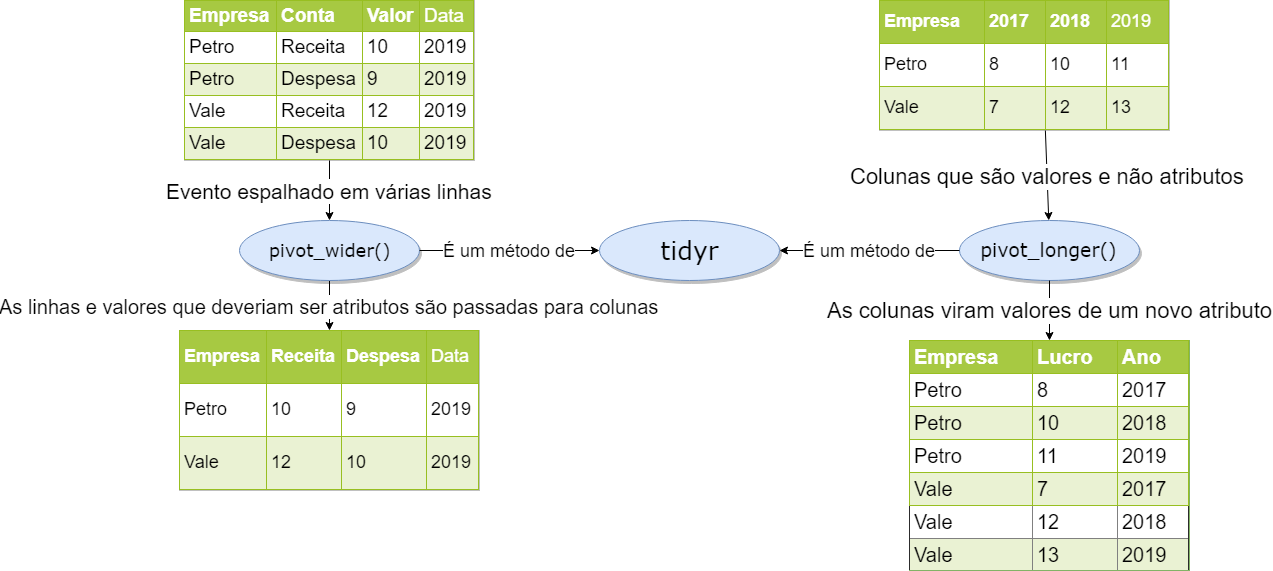

The diagram above was exported from draw.io. Its source (the exported page's mxGraphModel, read from the mxfile embedded in the PNG):
<mxGraphModel dx="431" dy="874" grid="1" gridSize="10" guides="1" tooltips="1" connect="1" arrows="1" fold="1" page="1" pageScale="1" pageWidth="1100" pageHeight="850" background="#ffffff" math="0" shadow="0">
  <root>
    <mxCell id="0" />
    <mxCell id="1" parent="0" />
    <mxCell id="X0pOMDFGtDwKqCdLH5uR-39" value="tidyr" style="ellipse;whiteSpace=wrap;html=1;rounded=0;shadow=1;comic=0;labelBackgroundColor=none;strokeWidth=1;fontFamily=Verdana;fontSize=25;align=center;fillColor=#dae8fc;strokeColor=#6c8ebf;" parent="1" vertex="1">
      <mxGeometry x="1810" y="320" width="180" height="60" as="geometry" />
    </mxCell>
    <mxCell id="0jnLv_CCEfOyA2k3YrRE-16" value="As linhas e valores que deveriam ser atributos são passadas para colunas" style="edgeStyle=orthogonalEdgeStyle;rounded=0;orthogonalLoop=1;jettySize=auto;html=1;fontSize=20;" edge="1" parent="1" source="0jnLv_CCEfOyA2k3YrRE-7" target="0jnLv_CCEfOyA2k3YrRE-12">
      <mxGeometry relative="1" as="geometry" />
    </mxCell>
    <mxCell id="0jnLv_CCEfOyA2k3YrRE-7" value="pivot_wider()" style="ellipse;whiteSpace=wrap;html=1;rounded=0;shadow=1;comic=0;labelBackgroundColor=none;strokeWidth=1;fontFamily=Verdana;fontSize=18;align=center;fillColor=#dae8fc;strokeColor=#6c8ebf;" vertex="1" parent="1">
      <mxGeometry x="1450" y="320" width="180" height="60" as="geometry" />
    </mxCell>
    <mxCell id="0jnLv_CCEfOyA2k3YrRE-8" value="pivot_longer()" style="ellipse;whiteSpace=wrap;html=1;rounded=0;shadow=1;comic=0;labelBackgroundColor=none;strokeWidth=1;fontFamily=Verdana;fontSize=19;align=center;fillColor=#dae8fc;strokeColor=#6c8ebf;" vertex="1" parent="1">
      <mxGeometry x="2170" y="320" width="180" height="60" as="geometry" />
    </mxCell>
    <mxCell id="0jnLv_CCEfOyA2k3YrRE-9" value="&lt;table border=&quot;1&quot; width=&quot;100%&quot; cellpadding=&quot;4&quot; style=&quot;width: 100%; height: 100%; border-collapse: collapse; font-size: 19px;&quot;&gt;&lt;tbody style=&quot;font-size: 19px;&quot;&gt;&lt;tr style=&quot;background-color: rgb(167, 201, 66); color: rgb(255, 255, 255); border: 1px solid rgb(152, 191, 33); font-size: 19px;&quot;&gt;&lt;th align=&quot;left&quot; style=&quot;font-size: 19px;&quot;&gt;Empresa&lt;/th&gt;&lt;th align=&quot;left&quot; style=&quot;font-size: 19px;&quot;&gt;Conta&lt;br style=&quot;font-size: 19px;&quot;&gt;&lt;/th&gt;&lt;th align=&quot;left&quot; style=&quot;font-size: 19px;&quot;&gt;Valor&lt;/th&gt;&lt;td style=&quot;font-size: 19px;&quot;&gt;Data&lt;/td&gt;&lt;/tr&gt;&lt;tr style=&quot;border: 1px solid rgb(152, 191, 33); font-size: 19px;&quot;&gt;&lt;td style=&quot;font-size: 19px;&quot;&gt;Petro&lt;/td&gt;&lt;td style=&quot;font-size: 19px;&quot;&gt;Receita&lt;/td&gt;&lt;td style=&quot;font-size: 19px;&quot;&gt;10&lt;/td&gt;&lt;td style=&quot;font-size: 19px;&quot;&gt;2019&lt;/td&gt;&lt;/tr&gt;&lt;tr style=&quot;background-color: rgb(234, 242, 211); border: 1px solid rgb(152, 191, 33); font-size: 19px;&quot;&gt;&lt;td style=&quot;font-size: 19px;&quot;&gt;Petro&lt;/td&gt;&lt;td style=&quot;font-size: 19px;&quot;&gt;Despesa&lt;/td&gt;&lt;td style=&quot;font-size: 19px;&quot;&gt;9&lt;/td&gt;&lt;td style=&quot;font-size: 19px;&quot;&gt;2019&lt;/td&gt;&lt;/tr&gt;&lt;tr style=&quot;border: 1px solid rgb(152, 191, 33); font-size: 19px;&quot;&gt;&lt;td style=&quot;font-size: 19px;&quot;&gt;Vale&lt;/td&gt;&lt;td style=&quot;font-size: 19px;&quot;&gt;Receita&lt;/td&gt;&lt;td style=&quot;font-size: 19px;&quot;&gt;12&lt;/td&gt;&lt;td style=&quot;font-size: 19px;&quot;&gt;2019&lt;/td&gt;&lt;/tr&gt;&lt;tr style=&quot;background-color: rgb(234, 242, 211); border: 1px solid rgb(152, 191, 33); font-size: 19px;&quot;&gt;&lt;td style=&quot;font-size: 19px;&quot;&gt;Vale&lt;/td&gt;&lt;td style=&quot;font-size: 19px;&quot;&gt;Despesa&lt;/td&gt;&lt;td style=&quot;font-size: 19px;&quot;&gt;10&lt;/td&gt;&lt;td style=&quot;font-size: 19px;&quot;&gt;2019&lt;/td&gt;&lt;/tr&gt;&lt;/tbody&gt;&lt;/table&gt;" style="text;html=1;strokeColor=#c0c0c0;fillColor=#ffffff;overflow=fill;rounded=0;fontSize=19;" vertex="1" parent="1">
      <mxGeometry x="1395" y="100" width="290" height="160" as="geometry" />
    </mxCell>
    <mxCell id="0jnLv_CCEfOyA2k3YrRE-12" value="&lt;table border=&quot;1&quot; width=&quot;100%&quot; cellpadding=&quot;4&quot; style=&quot;width: 100%; height: 100%; border-collapse: collapse; font-size: 18px;&quot;&gt;&lt;tbody style=&quot;font-size: 18px;&quot;&gt;&lt;tr style=&quot;background-color: rgb(167, 201, 66); color: rgb(255, 255, 255); border: 1px solid rgb(152, 191, 33); font-size: 18px;&quot;&gt;&lt;th align=&quot;left&quot; style=&quot;font-size: 18px;&quot;&gt;Empresa&lt;/th&gt;&lt;th align=&quot;left&quot; style=&quot;font-size: 18px;&quot;&gt;Receita&lt;br style=&quot;font-size: 18px;&quot;&gt;&lt;/th&gt;&lt;th align=&quot;left&quot; style=&quot;font-size: 18px;&quot;&gt;Despesa&lt;/th&gt;&lt;td style=&quot;font-size: 18px;&quot;&gt;Data&lt;/td&gt;&lt;/tr&gt;&lt;tr style=&quot;border: 1px solid rgb(152, 191, 33); font-size: 18px;&quot;&gt;&lt;td style=&quot;font-size: 18px;&quot;&gt;Petro&lt;/td&gt;&lt;td style=&quot;font-size: 18px;&quot;&gt;10&lt;/td&gt;&lt;td style=&quot;font-size: 18px;&quot;&gt;9&lt;/td&gt;&lt;td style=&quot;font-size: 18px;&quot;&gt;2019&lt;/td&gt;&lt;/tr&gt;&lt;tr style=&quot;background-color: rgb(234, 242, 211); border: 1px solid rgb(152, 191, 33); font-size: 18px;&quot;&gt;&lt;td style=&quot;font-size: 18px;&quot;&gt;Vale&lt;/td&gt;&lt;td style=&quot;font-size: 18px;&quot;&gt;12&lt;/td&gt;&lt;td style=&quot;font-size: 18px;&quot;&gt;10&lt;/td&gt;&lt;td style=&quot;font-size: 18px;&quot;&gt;2019&lt;/td&gt;&lt;/tr&gt;&lt;/tbody&gt;&lt;/table&gt;" style="text;html=1;strokeColor=#c0c0c0;fillColor=#ffffff;overflow=fill;rounded=0;fontSize=18;" vertex="1" parent="1">
      <mxGeometry x="1390" y="430" width="300" height="160" as="geometry" />
    </mxCell>
    <mxCell id="0jnLv_CCEfOyA2k3YrRE-13" value="Evento espalhado em várias linhas" style="endArrow=classic;html=1;exitX=0.5;exitY=1;exitDx=0;exitDy=0;fontSize=21;" edge="1" parent="1" source="0jnLv_CCEfOyA2k3YrRE-9" target="0jnLv_CCEfOyA2k3YrRE-7">
      <mxGeometry width="50" height="50" relative="1" as="geometry">
        <mxPoint x="1140" y="670" as="sourcePoint" />
        <mxPoint x="1190" y="620" as="targetPoint" />
      </mxGeometry>
    </mxCell>
    <mxCell id="0jnLv_CCEfOyA2k3YrRE-17" value="&lt;table border=&quot;1&quot; width=&quot;100%&quot; cellpadding=&quot;4&quot; style=&quot;width: 100%; height: 100%; border-collapse: collapse; font-size: 18px;&quot;&gt;&lt;tbody style=&quot;font-size: 18px;&quot;&gt;&lt;tr style=&quot;background-color: rgb(167, 201, 66); color: rgb(255, 255, 255); border: 1px solid rgb(152, 191, 33); font-size: 18px;&quot;&gt;&lt;th align=&quot;left&quot; style=&quot;font-size: 18px;&quot;&gt;Empresa&lt;/th&gt;&lt;th align=&quot;left&quot; style=&quot;font-size: 18px;&quot;&gt;2017&lt;br style=&quot;font-size: 18px;&quot;&gt;&lt;/th&gt;&lt;th align=&quot;left&quot; style=&quot;font-size: 18px;&quot;&gt;2018&lt;/th&gt;&lt;td style=&quot;font-size: 18px;&quot;&gt;2019&lt;/td&gt;&lt;/tr&gt;&lt;tr style=&quot;border: 1px solid rgb(152, 191, 33); font-size: 18px;&quot;&gt;&lt;td style=&quot;font-size: 18px;&quot;&gt;Petro&lt;/td&gt;&lt;td style=&quot;font-size: 18px;&quot;&gt;8&lt;/td&gt;&lt;td style=&quot;font-size: 18px;&quot;&gt;10&lt;/td&gt;&lt;td style=&quot;font-size: 18px;&quot;&gt;11&lt;/td&gt;&lt;/tr&gt;&lt;tr style=&quot;background-color: rgb(234, 242, 211); border: 1px solid rgb(152, 191, 33); font-size: 18px;&quot;&gt;&lt;td style=&quot;font-size: 18px;&quot;&gt;Vale&lt;/td&gt;&lt;td style=&quot;font-size: 18px;&quot;&gt;7&lt;/td&gt;&lt;td style=&quot;font-size: 18px;&quot;&gt;12&lt;/td&gt;&lt;td style=&quot;font-size: 18px;&quot;&gt;13&lt;/td&gt;&lt;/tr&gt;&lt;/tbody&gt;&lt;/table&gt;" style="text;html=1;strokeColor=#c0c0c0;fillColor=#ffffff;overflow=fill;rounded=0;fontSize=18;" vertex="1" parent="1">
      <mxGeometry x="2090" y="100" width="290" height="130" as="geometry" />
    </mxCell>
    <mxCell id="0jnLv_CCEfOyA2k3YrRE-18" value="Colunas que são valores e não atributos" style="endArrow=classic;html=1;exitX=0.572;exitY=1;exitDx=0;exitDy=0;exitPerimeter=0;fontSize=22;" edge="1" parent="1" source="0jnLv_CCEfOyA2k3YrRE-17" target="0jnLv_CCEfOyA2k3YrRE-8">
      <mxGeometry width="50" height="50" relative="1" as="geometry">
        <mxPoint x="1345" y="260" as="sourcePoint" />
        <mxPoint x="1345" y="325" as="targetPoint" />
      </mxGeometry>
    </mxCell>
    <mxCell id="0jnLv_CCEfOyA2k3YrRE-20" value="&lt;table border=&quot;1&quot; width=&quot;100%&quot; cellpadding=&quot;4&quot; style=&quot;width: 100%; height: 100%; border-collapse: collapse; font-size: 20px;&quot;&gt;&lt;tbody style=&quot;font-size: 20px;&quot;&gt;&lt;tr style=&quot;background-color: rgb(167, 201, 66); color: rgb(255, 255, 255); border: 1px solid rgb(152, 191, 33); font-size: 20px;&quot;&gt;&lt;th align=&quot;left&quot; style=&quot;font-size: 20px;&quot;&gt;Empresa&lt;/th&gt;&lt;th align=&quot;left&quot; style=&quot;font-size: 20px;&quot;&gt;Lucro&lt;/th&gt;&lt;th align=&quot;left&quot; style=&quot;font-size: 20px;&quot;&gt;Ano&lt;/th&gt;&lt;/tr&gt;&lt;tr style=&quot;border: 1px solid rgb(152, 191, 33); font-size: 20px;&quot;&gt;&lt;td style=&quot;font-size: 20px;&quot;&gt;Petro&lt;/td&gt;&lt;td style=&quot;font-size: 20px;&quot;&gt;8&lt;/td&gt;&lt;td style=&quot;font-size: 20px;&quot;&gt;2017&lt;/td&gt;&lt;/tr&gt;&lt;tr style=&quot;background-color: rgb(234, 242, 211); border: 1px solid rgb(152, 191, 33); font-size: 20px;&quot;&gt;&lt;td style=&quot;font-size: 20px;&quot;&gt;Petro&lt;/td&gt;&lt;td style=&quot;font-size: 20px;&quot;&gt;10&lt;/td&gt;&lt;td style=&quot;font-size: 20px;&quot;&gt;2018&lt;/td&gt;&lt;/tr&gt;&lt;tr style=&quot;border: 1px solid rgb(152, 191, 33); font-size: 20px;&quot;&gt;&lt;td style=&quot;font-size: 20px;&quot;&gt;Petro&lt;/td&gt;&lt;td style=&quot;font-size: 20px;&quot;&gt;11&lt;/td&gt;&lt;td style=&quot;font-size: 20px;&quot;&gt;2019&lt;/td&gt;&lt;/tr&gt;&lt;tr style=&quot;background-color: rgb(234, 242, 211); border: 1px solid rgb(152, 191, 33); font-size: 20px;&quot;&gt;&lt;td style=&quot;font-size: 20px;&quot;&gt;Vale&lt;/td&gt;&lt;td style=&quot;font-size: 20px;&quot;&gt;7&lt;/td&gt;&lt;td style=&quot;font-size: 20px;&quot;&gt;2017&lt;/td&gt;&lt;/tr&gt;&lt;tr style=&quot;font-size: 20px;&quot;&gt;&lt;td style=&quot;font-size: 20px;&quot;&gt;Vale&lt;/td&gt;&lt;td style=&quot;font-size: 20px;&quot;&gt;12&lt;/td&gt;&lt;td style=&quot;font-size: 20px;&quot;&gt;2018&lt;/td&gt;&lt;/tr&gt;&lt;tr style=&quot;font-size: 20px;&quot;&gt;&lt;td style=&quot;background-color: rgb(234, 242, 211); font-size: 20px;&quot;&gt;Vale&lt;/td&gt;&lt;td style=&quot;background-color: rgb(234, 242, 211); font-size: 20px;&quot;&gt;13&lt;/td&gt;&lt;td style=&quot;background-color: rgb(234, 242, 211); font-size: 20px;&quot;&gt;2019&lt;/td&gt;&lt;/tr&gt;&lt;/tbody&gt;&lt;/table&gt;" style="text;html=1;strokeColor=#82b366;fillColor=#d5e8d4;overflow=fill;rounded=0;labelBackgroundColor=#ffffff;fontSize=20;" vertex="1" parent="1">
      <mxGeometry x="2120" y="440" width="280" height="230" as="geometry" />
    </mxCell>
    <mxCell id="0jnLv_CCEfOyA2k3YrRE-22" value="As colunas viram valores de um novo atributo" style="endArrow=classic;html=1;fontSize=22;entryX=0.5;entryY=0;entryDx=0;entryDy=0;exitX=0.5;exitY=1;exitDx=0;exitDy=0;" edge="1" parent="1" source="0jnLv_CCEfOyA2k3YrRE-8" target="0jnLv_CCEfOyA2k3YrRE-20">
      <mxGeometry width="50" height="50" relative="1" as="geometry">
        <mxPoint x="2170" y="370" as="sourcePoint" />
        <mxPoint x="2190" y="330" as="targetPoint" />
      </mxGeometry>
    </mxCell>
    <mxCell id="0jnLv_CCEfOyA2k3YrRE-23" value="É um método de" style="endArrow=classic;html=1;fontSize=18;entryX=0;entryY=0.5;entryDx=0;entryDy=0;exitX=1;exitY=0.5;exitDx=0;exitDy=0;" edge="1" parent="1" source="0jnLv_CCEfOyA2k3YrRE-7" target="X0pOMDFGtDwKqCdLH5uR-39">
      <mxGeometry width="50" height="50" relative="1" as="geometry">
        <mxPoint x="1210" y="740" as="sourcePoint" />
        <mxPoint x="1260" y="690" as="targetPoint" />
      </mxGeometry>
    </mxCell>
    <mxCell id="0jnLv_CCEfOyA2k3YrRE-24" value="É um método de" style="endArrow=classic;html=1;fontSize=18;exitX=0;exitY=0.5;exitDx=0;exitDy=0;entryX=1;entryY=0.5;entryDx=0;entryDy=0;" edge="1" parent="1" source="0jnLv_CCEfOyA2k3YrRE-8" target="X0pOMDFGtDwKqCdLH5uR-39">
      <mxGeometry width="50" height="50" relative="1" as="geometry">
        <mxPoint x="1640" y="360" as="sourcePoint" />
        <mxPoint x="1970" y="350" as="targetPoint" />
      </mxGeometry>
    </mxCell>
  </root>
</mxGraphModel>